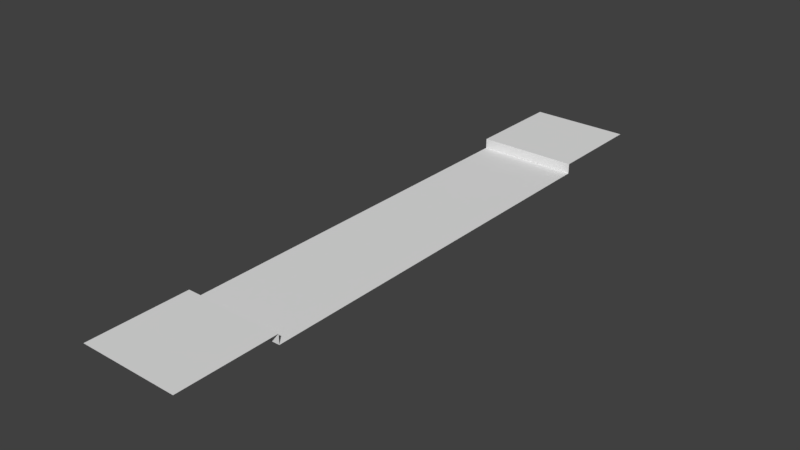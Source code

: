 # Source: zebra.blend  (saved by Blender 2.79.0; exported with 4.5.12 LTS)
import bpy
from mathutils import Matrix  # noqa: F401  (used for matrix-valued properties, if any)

bpy.ops.wm.read_factory_settings(use_empty=True)
scene = bpy.context.scene
scene.name = 'Scene'

# ---- collections
col_collection_1 = bpy.data.collections.new('Collection 1'); scene.collection.children.link(col_collection_1)

# ---- materials (node trees are filled in below, after node groups)
mat_zebra = bpy.data.materials.new('zebra')
mat_zebra.alpha_threshold = 0.0
mat_zebra.use_transparent_shadow = False
mat_zebra.roughness = 0.5

# ---- material node trees

# ---- world
world_world = bpy.data.worlds.new('World'); scene.world = world_world
world_world.color = (0.05088, 0.05088, 0.05088)
world_world.use_sun_shadow = False
world_world.sun_shadow_jitter_overblur = 0.0
world_world.cycles.sampling_method = 'MANUAL'

# ---- meshes
me_zebra = bpy.data.meshes.new('zebra')
me_zebra.from_pydata([(0.5, 2.0, 0.0), (-0.5, 2.0, 0.0), (0.5, -2.0, 0.0), (-0.5, -2.0, 0.0), (0.5, 2.0, 0.1), (-0.5, 2.0, 0.1), (0.5, -2.0, 0.1), (-0.5, -2.0, 0.1), (0.5, 3.0, 0.1), (-0.5, 3.0, 0.1), (0.5, -3.0, 0.1), (-0.5, -3.0, 0.1)], [], [(0, 1, 3, 2), (2, 3, 7, 6), (1, 0, 4, 5), (6, 7, 11, 10), (5, 4, 8, 9)])
_uv = me_zebra.uv_layers.new(name='UVMap')
_uv.uv.foreach_set('vector', [0.005299, 0.1775, 0.1666, 0.1775, 0.1666, 0.8226, 0.005299, 0.8226, 0.005299, 0.8226, 0.1666, 0.8226, 0.1666, 0.8387, 0.005299, 0.8387, 0.1666, 0.1775, 0.005299, 0.1775, 0.005299, 0.1614, 0.1666, 0.1614, 0.005299, 0.8387, 0.1666, 0.8387, 0.1666, 1.0, 0.005299, 1.0, 0.1666, 0.1614, 0.005299, 0.1614, 0.005299, 0.0001032, 0.1666, 0.0001031])
me_zebra.materials.append(mat_zebra)
me_zebra.use_remesh_preserve_volume = False
me_zebra.use_remesh_preserve_attributes = False
me_zebra.use_mirror_vertex_groups = False
me_zebra.update()

# ---- objects
ob_zebra = bpy.data.objects.new('zebra', me_zebra)

# ---- transforms, parenting, visibility, modifiers, constraints
ob_zebra.location = (0.0, 0.0, 0.0)
ob_zebra.lineart.crease_threshold = 0.0

# ---- collection membership
col_collection_1.objects.link(ob_zebra)

# ---- scene / render settings (as saved in the file)
scene.frame_start = 1; scene.frame_end = 250; scene.frame_set(1)
scene.render.engine = 'BLENDER_EEVEE_NEXT'
scene.render.resolution_percentage = 50
scene.render.dither_intensity = 0.0
scene.cycles.use_denoising = False
scene.cycles.samples = 128
scene.cycles.sampling_pattern = 'TABULATED_SOBOL'
scene.cycles.use_adaptive_sampling = False
scene.cycles.use_light_tree = False
scene.cycles.blur_glossy = 0.0
scene.cycles.sample_clamp_indirect = 0.0
scene.view_settings.view_transform = 'Standard'
bpy.context.view_layer.update()

# ---- added for rendering (the .blend has no active camera and no usable light): camera, sun
cam_auto = bpy.data.cameras.new('AutoCamera')
cam_auto.lens = 50.0
cam_auto.sensor_width = 36.0
cam_auto.clip_end = 1000.0
ob_auto_camera = bpy.data.objects.new('AutoCamera', cam_auto)
scene.collection.objects.link(ob_auto_camera)
ob_auto_camera.location = (5.62868, -6.75442, 4.55295)
ob_auto_camera.rotation_euler = (1.09748, -7.21219e-08, 0.694738)
scene.camera = ob_auto_camera
light_auto_sun = bpy.data.lights.new('AutoSun', 'SUN')
light_auto_sun.energy = 3.0
light_auto_sun.angle = 0.0523599
ob_auto_sun = bpy.data.objects.new('AutoSun', light_auto_sun)
scene.collection.objects.link(ob_auto_sun)
ob_auto_sun.rotation_euler = (0.872665, 0.174533, 0.523599)
bpy.context.view_layer.update()
